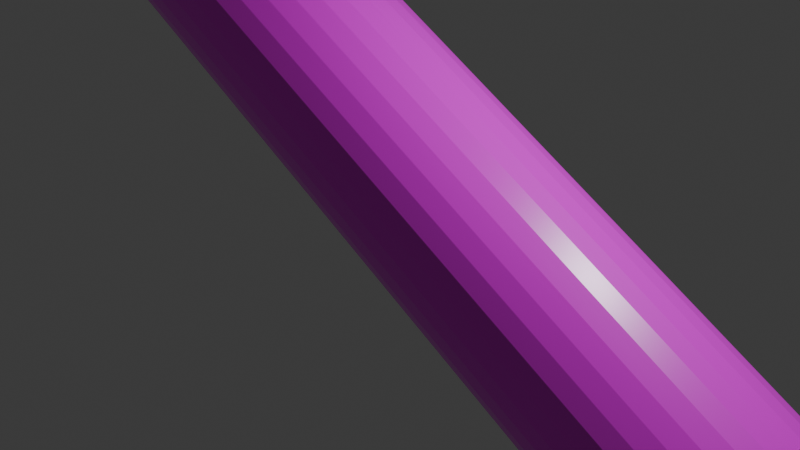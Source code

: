# Source: LogSideMerge.blend  (saved by Blender 4.4.32; exported with 4.5.12 LTS)
import bpy
from mathutils import Matrix  # noqa: F401  (used for matrix-valued properties, if any)

bpy.ops.wm.read_factory_settings(use_empty=True)
scene = bpy.context.scene
scene.name = 'Scene'

# ---- collections
col_collection = bpy.data.collections.new('Collection'); scene.collection.children.link(col_collection)

# ---- images (referenced by path relative to the original .blend; pixels are not part of the script)
import os
ASSET_DIR = os.environ.get("B2B_ASSET_DIR", "")  # directory of the original .blend (textures are referenced by path, not embedded)
HERE = os.path.dirname(os.path.abspath(__file__))  # packed textures are extracted next to this script under _unpacked/

def load_image(name, relpath, width, height, colorspace="sRGB"):
    """Load a texture the original file referenced (path relative to the .blend, or extracted next to this script)."""
    p = next((c for c in (os.path.join(HERE, relpath), os.path.join(ASSET_DIR, relpath)) if relpath and os.path.exists(c)), "")
    if p:
        img = bpy.data.images.load(p, check_existing=True)
        img.name = name
    else:  # same state as the original file: an image datablock whose file is absent (Cycles renders it pink)
        img = bpy.data.images.new(name, width, height)
        img.source = "FILE"
        img.filepath = "//" + (relpath or name)
    img.colorspace_settings.name = colorspace
    return img
img_logfencetex2 = load_image('logFenceTex2', 'logFenceTex2.png', 1024, 1024, 'sRGB')

# ---- materials (node trees are filled in below, after node groups)
mat_material = bpy.data.materials.new('Material')
mat_fence_tex_001 = bpy.data.materials.new('fence_tex.001')

# ---- material node trees
mat_material.use_nodes = True; mat_material.node_tree.nodes.clear()
_N = mat_material.node_tree.nodes; _L = mat_material.node_tree.links
n0 = _N.new('ShaderNodeOutputMaterial'); n0.name = 'Material Output'; n0.location = (300, 300)
n1 = _N.new('ShaderNodeBsdfPrincipled'); n1.name = 'Principled BSDF'; n1.location = (10, 300)
n1.inputs[0].default_value = (0.2126, 0.1594, 0.09058, 1.0)
_L.new(n1.outputs[0], n0.inputs[0])
n0.is_active_output = True
mat_fence_tex_001.use_nodes = True; mat_fence_tex_001.node_tree.nodes.clear()
_N = mat_fence_tex_001.node_tree.nodes; _L = mat_fence_tex_001.node_tree.links
n0 = _N.new('ShaderNodeOutputMaterial'); n0.name = 'Material Output'; n0.location = (300, 300)
n1 = _N.new('ShaderNodeBsdfPrincipled'); n1.name = 'Principled BSDF'; n1.location = (10, 300)
n1.inputs[2].default_value = 0.3
n1.inputs[3].default_value = 1.55
n2 = _N.new('ShaderNodeTexImage'); n2.name = 'Image Texture'; n2.location = (-280, 280)
n2.image = img_logfencetex2
_L.new(n1.outputs[0], n0.inputs[0])
_L.new(n2.outputs[0], n1.inputs[0])
n0.is_active_output = True

# ---- world
world_world = bpy.data.worlds.new('World'); scene.world = world_world
world_world.use_nodes = True; world_world.node_tree.nodes.clear()
_N = world_world.node_tree.nodes; _L = world_world.node_tree.links
n0 = _N.new('ShaderNodeOutputWorld'); n0.name = 'World Output'; n0.location = (300, 300)
n1 = _N.new('ShaderNodeBackground'); n1.name = 'Background'; n1.location = (10, 300)
n1.inputs[0].default_value = (0.05088, 0.05088, 0.05088, 1.0)
_L.new(n1.outputs[0], n0.inputs[0])
n0.is_active_output = True
world_world.color = (0.05088, 0.05088, 0.05088)
world_world.sun_shadow_jitter_overblur = 0.0

# ---- cameras
cam_camera = bpy.data.cameras.new('Camera')
cam_camera.clip_end = 100.0
cam_camera.ortho_scale = 7.314

# ---- lights
light_light = bpy.data.lights.new('Light', 'POINT')
light_light.energy = 1000.0
light_light.shadow_soft_size = 0.1

# ---- meshes
me_plane = bpy.data.meshes.new('Plane')
me_plane.from_pydata([(0.8415, -9.919, 3.899e-07), (1.0, -9.919, 3.899e-07), (0.8408, 10.19, -4.019e-07), (0.9996, 10.19, -4.019e-07), (0.8415, -9.919, 0.2), (1.0, -9.919, 0.2), (0.8408, 10.19, 0.2), (0.9996, 10.19, 0.2), (1.98, -10.09, -0.8995), (1.98, 10.3, -0.8995), (2.175, -10.09, -0.8802), (2.363, -10.09, -0.8233), (2.536, -10.09, -0.7309), (2.687, -10.09, -0.6066), (2.812, -10.09, -0.455), (2.811, 10.3, -0.455), (2.904, -10.09, -0.2821), (2.904, 10.3, -0.2821), (2.961, -10.09, -0.09455), (2.98, -10.09, 0.1005), (2.98, 10.3, 0.1005), (2.961, -10.09, 0.2956), (2.904, -10.09, 0.4832), (2.812, -10.09, 0.6561), (2.687, -10.09, 0.8077), (2.536, -10.09, 0.932), (2.363, -10.09, 1.024), (2.175, -10.09, 1.081), (1.98, -10.09, 1.101), (1.785, -10.09, 1.081), (1.598, -10.09, 1.024), (1.425, -10.09, 0.932), (1.424, 10.3, 0.932), (1.273, -10.09, 0.8077), (1.149, -10.09, 0.6561), (1.057, -10.09, 0.4832), (0.9996, -10.09, 0.2956), (0.9804, -10.09, 0.1005), (0.9996, -10.09, -0.09455), (1.057, -10.09, -0.2821), (1.149, -10.09, -0.455), (1.273, -10.09, -0.6066), (1.425, -10.09, -0.7309), (1.424, 10.3, -0.7309), (1.598, -10.09, -0.8233), (1.785, -10.09, -0.8802), (1.785, 10.3, -0.8802), (2.175, 10.3, -0.8802), (2.362, 10.3, -0.8233), (2.535, 10.3, -0.7309), (2.687, 10.3, -0.6066), (2.96, 10.3, -0.09455), (2.96, 10.3, 0.2956), (2.362, 10.3, 1.024), (1.273, 10.3, 0.8076), (1.148, 10.3, 0.6561), (0.9796, 10.3, 0.1005), (0.9989, 10.3, -0.09455), (1.273, 10.3, -0.6066), (2.904, 10.3, 0.4832), (2.811, 10.3, 0.6561), (2.687, 10.3, 0.8076), (2.535, 10.3, 0.932), (2.175, 10.3, 1.081), (1.98, 10.3, 1.101), (1.785, 10.3, 1.081), (1.597, 10.3, 1.024), (1.056, 10.3, 0.4832), (0.9989, 10.3, 0.2956), (1.056, 10.3, -0.2821), (1.148, 10.3, -0.455), (1.597, 10.3, -0.8233)], [], [(0, 2, 3, 1), (4, 5, 7, 6), (1, 3, 7, 5), (2, 0, 4, 6), (3, 2, 6, 7), (0, 1, 5, 4), (8, 9, 47, 10), (10, 47, 48, 11), (11, 48, 49, 12), (12, 49, 50, 13), (13, 50, 15, 14), (14, 15, 17, 16), (16, 17, 51, 18), (18, 51, 20, 19), (19, 20, 52, 21), (21, 52, 59, 22), (22, 59, 60, 23), (23, 60, 61, 24), (24, 61, 62, 25), (25, 62, 53, 26), (26, 53, 63, 27), (27, 63, 64, 28), (28, 64, 65, 29), (29, 65, 66, 30), (30, 66, 32, 31), (31, 32, 54, 33), (33, 54, 55, 34), (34, 55, 67, 35), (35, 67, 68, 36), (36, 68, 56, 37), (37, 56, 57, 38), (38, 57, 69, 39), (39, 69, 70, 40), (40, 70, 58, 41), (41, 58, 43, 42), (42, 43, 71, 44), (44, 71, 46, 45), (45, 46, 9, 8), (8, 10, 11, 12, 13, 14, 16, 18, 19, 21, 22, 23, 24, 25, 26, 27, 28, 29, 30, 31, 33, 34, 35, 36, 37, 38, 39, 40, 41, 42, 44, 45), (17, 15, 50, 49, 48, 47, 9, 46, 71, 43, 58, 70, 69, 57, 56, 68, 67, 55, 54, 32, 66, 65, 64, 63, 53, 62, 61, 60, 59, 52, 20, 51)])
me_plane.polygons.foreach_set('material_index', [0, 0, 0, 0, 0, 0, 1, 1, 1, 1, 1, 1, 1, 1, 1, 1, 1, 1, 1, 1, 1, 1, 1, 1, 1, 1, 1, 1, 1, 1, 1, 1, 1, 1, 1, 1, 1, 1, 1, 1])
_uv = me_plane.uv_layers.new(name='UVMap')
_uv.uv.foreach_set('vector', [0.0, 0.0, 0.0, 1.0, 1.0, 1.0, 1.0, 0.0, 0.0, 0.0, 1.0, 0.0, 1.0, 1.0, 0.0, 1.0, 1.0, 0.0, 1.0, 1.0, 1.0, 1.0, 1.0, 0.0, 0.0, 1.0, 0.0, 0.0, 0.0, 0.0, 0.0, 1.0, 1.0, 1.0, 0.0, 1.0, 0.0, 1.0, 1.0, 1.0, 0.0, 0.0, 1.0, 0.0, 1.0, 0.0, 0.0, 0.0, 0.5881, 0.8094, 0.5881, 0.4227, 0.6234, 0.4227, 0.6234, 0.8094, 0.6234, 0.8094, 0.6234, 0.4227, 0.6567, 0.4227, 0.6567, 0.8094, 0.6567, 0.8094, 0.6567, 0.4227, 0.6866, 0.4227, 0.6866, 0.8094, 0.4243, 0.4, 0.4243, 0.01035, 0.4498, 0.01035, 0.4498, 0.4, 0.4498, 0.4, 0.4498, 0.01035, 0.4797, 0.01035, 0.4797, 0.4, 0.4797, 0.4, 0.4797, 0.01035, 0.5129, 0.01035, 0.5129, 0.4, 0.5129, 0.4, 0.5129, 0.01035, 0.5482, 0.01035, 0.5482, 0.4, 0.5482, 0.4, 0.5482, 0.01035, 0.5842, 0.01035, 0.5842, 0.4, 0.5842, 0.4, 0.5842, 0.01035, 0.6195, 0.01035, 0.6195, 0.4, 0.6195, 0.4, 0.6195, 0.01035, 0.6528, 0.01035, 0.6528, 0.4, 0.6528, 0.4, 0.6528, 0.01035, 0.6827, 0.01035, 0.6827, 0.4, 0.6827, 0.4, 0.6827, 0.01035, 0.7082, 0.01035, 0.7082, 0.4, 0.722, 0.8099, 0.722, 0.4217, 0.7474, 0.4217, 0.7474, 0.8099, 0.7474, 0.8099, 0.7474, 0.4217, 0.7773, 0.4217, 0.7773, 0.8099, 0.7773, 0.8099, 0.7773, 0.4217, 0.8106, 0.4217, 0.8106, 0.8099, 0.8106, 0.8099, 0.8106, 0.4217, 0.8459, 0.4217, 0.8459, 0.8099, 0.8459, 0.8099, 0.8459, 0.4217, 0.8819, 0.4217, 0.8819, 0.8099, 0.8819, 0.8099, 0.8819, 0.4217, 0.9172, 0.4217, 0.9172, 0.8099, 0.9172, 0.8099, 0.9172, 0.4217, 0.9504, 0.4217, 0.9504, 0.8099, 0.9504, 0.8099, 0.9504, 0.4217, 0.9804, 0.4217, 0.9804, 0.8099, 0.7474, 0.3995, 0.7474, 0.01035, 0.7773, 0.01035, 0.7773, 0.3995, 0.7773, 0.3995, 0.7773, 0.01035, 0.8106, 0.01035, 0.8106, 0.3995, 0.8106, 0.3995, 0.8106, 0.01035, 0.8459, 0.01035, 0.8459, 0.3995, 0.8459, 0.3995, 0.8459, 0.01035, 0.8819, 0.01035, 0.8819, 0.3995, 0.8819, 0.3995, 0.8819, 0.01035, 0.9172, 0.01035, 0.9172, 0.3995, 0.9172, 0.3995, 0.9172, 0.01035, 0.9504, 0.01035, 0.9504, 0.3995, 0.9504, 0.3995, 0.9504, 0.01035, 0.9804, 0.01035, 0.9804, 0.3995, 0.4282, 0.8094, 0.4282, 0.4227, 0.4537, 0.4227, 0.4537, 0.8094, 0.4537, 0.8094, 0.4537, 0.4227, 0.4836, 0.4227, 0.4836, 0.8094, 0.4836, 0.8094, 0.4836, 0.4227, 0.5169, 0.4227, 0.5169, 0.8094, 0.5169, 0.8094, 0.5169, 0.4227, 0.5522, 0.4227, 0.5522, 0.8094, 0.5522, 0.8094, 0.5522, 0.4227, 0.5881, 0.4227, 0.5881, 0.8094, 0.06042, 0.3188, 0.04042, 0.2889, 0.02665, 0.2556, 0.01962, 0.2203, 0.01962, 0.1843, 0.02665, 0.149, 0.04042, 0.1158, 0.06042, 0.08587, 0.08587, 0.06042, 0.1158, 0.04042, 0.149, 0.02665, 0.1843, 0.01962, 0.2203, 0.01962, 0.2556, 0.02665, 0.2889, 0.04042, 0.3188, 0.06042, 0.3443, 0.08587, 0.3643, 0.1158, 0.378, 0.149, 0.3851, 0.1843, 0.3851, 0.2203, 0.378, 0.2556, 0.3643, 0.2889, 0.3443, 0.3188, 0.3188, 0.3443, 0.2889, 0.3643, 0.2556, 0.378, 0.2203, 0.3851, 0.1843, 0.3851, 0.149, 0.378, 0.1158, 0.3643, 0.08587, 0.3443, 0.2556, 0.7827, 0.2203, 0.7898, 0.1843, 0.7898, 0.149, 0.7827, 0.1158, 0.769, 0.08587, 0.749, 0.06042, 0.7235, 0.04042, 0.6936, 0.02665, 0.6603, 0.01962, 0.625, 0.01962, 0.589, 0.02665, 0.5537, 0.04042, 0.5205, 0.06042, 0.4906, 0.08587, 0.4651, 0.1158, 0.4451, 0.149, 0.4313, 0.1843, 0.4243, 0.2203, 0.4243, 0.2556, 0.4313, 0.2889, 0.4451, 0.3188, 0.4651, 0.3443, 0.4906, 0.3643, 0.5205, 0.378, 0.5537, 0.3851, 0.589, 0.3851, 0.625, 0.378, 0.6603, 0.3643, 0.6936, 0.3443, 0.7235, 0.3188, 0.749, 0.2889, 0.769])
me_plane.materials.append(mat_material)
me_plane.materials.append(mat_fence_tex_001)
me_plane.update()

# ---- objects
ob_light = bpy.data.objects.new('Light', light_light)
ob_camera = bpy.data.objects.new('Camera', cam_camera)
ob_plane = bpy.data.objects.new('Plane', me_plane)

# ---- transforms, parenting, visibility, modifiers, constraints
ob_light.location = (4.076, 1.005, 5.904)
ob_light.rotation_euler = (0.6503, 0.05522, 1.866)
ob_light.lock_rotations_4d = False
ob_light.empty_display_type = 'ARROWS'
ob_light.color = (0.0, 0.0, 0.0, 0.0)
ob_light.lineart.crease_threshold = 0.0
ob_camera.location = (7.359, -6.926, 4.958)
ob_camera.rotation_euler = (1.109, 0.0, 0.8149)
ob_camera.lock_rotations_4d = False
ob_camera.empty_display_type = 'ARROWS'
ob_camera.color = (0.0, 0.0, 0.0, 0.0)
ob_camera.display_type = 'WIRE'
ob_camera.lineart.crease_threshold = 0.0
ob_plane.location = (-0.9373, 0.1, -0.9373)
ob_plane.rotation_euler = (1.571, 1576.0, -0.0)

# ---- collection membership
col_collection.objects.link(ob_light)
col_collection.objects.link(ob_camera)
col_collection.objects.link(ob_plane)

# ---- scene / render settings (as saved in the file)
scene.camera = ob_camera
scene.frame_start = 1; scene.frame_end = 250; scene.frame_set(1)
scene.render.engine = 'BLENDER_EEVEE_NEXT'
bpy.context.view_layer.update()
